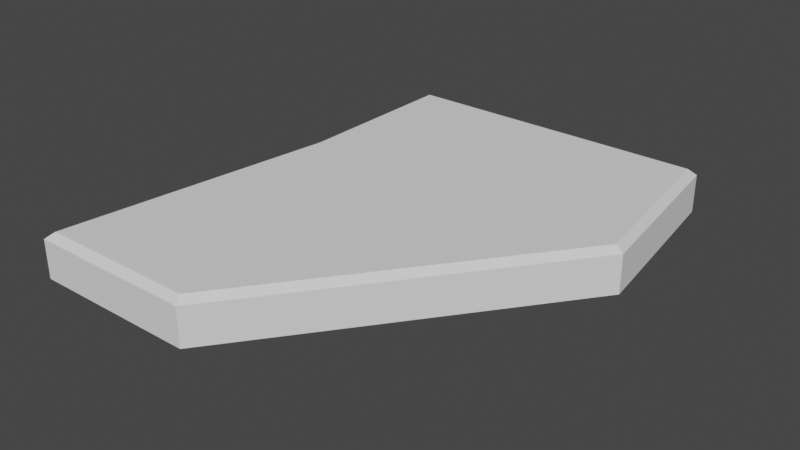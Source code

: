 # Source: Stoneplate1.blend  (saved by Blender 2.80.75; exported with 4.5.12 LTS)
import bpy
from mathutils import Matrix  # noqa: F401  (used for matrix-valued properties, if any)

bpy.ops.wm.read_factory_settings(use_empty=True)
scene = bpy.context.scene
scene.name = 'Scene'

# ---- collections
col_collection = bpy.data.collections.new('Collection'); scene.collection.children.link(col_collection)

# ---- world
world_world = bpy.data.worlds.new('World'); scene.world = world_world
world_world.use_nodes = True; world_world.node_tree.nodes.clear()
_N = world_world.node_tree.nodes; _L = world_world.node_tree.links
n0 = _N.new('ShaderNodeOutputWorld'); n0.name = 'World Output'; n0.location = (300, 300)
n1 = _N.new('ShaderNodeBackground'); n1.name = 'Background'; n1.location = (10, 300)
n1.inputs[0].default_value = (0.05088, 0.05088, 0.05088, 1.0)
_L.new(n1.outputs[0], n0.inputs[0])
n0.is_active_output = True
world_world.color = (0.05088, 0.05088, 0.05088)
world_world.use_sun_shadow = False
world_world.sun_shadow_jitter_overblur = 0.0

# ---- meshes
me_cube_004 = bpy.data.meshes.new('Cube.004')
me_cube_004.from_pydata([(-1.0, -0.04191, 0.1298), (-1.0, 1.0, 0.1298), (0.8577, -0.04191, 0.1298), (1.0, 1.0, 0.1298), (-1.225, 2.657, 0.1298), (-0.2531, 2.657, 0.1298), (-0.9609, -0.002928, -0.1298), (-1.0, -0.04191, -0.09079), (-1.0, 1.0, -0.09079), (-0.9608, 1.0, -0.1298), (0.8201, -0.002928, -0.1298), (0.8577, -0.04191, -0.09079), (0.9569, 1.0, -0.1298), (1.0, 1.0, -0.09079), (-1.18, 2.618, -0.1298), (-1.225, 2.657, -0.09079), (-0.2669, 2.618, -0.1298), (-0.2531, 2.657, -0.09079)], [], [(11, 2, 0, 7), (13, 3, 2, 11), (3, 13, 17, 5), (8, 1, 4, 15), (7, 0, 1, 8), (12, 9, 14, 16), (15, 4, 5, 17), (9, 6, 7, 8), (10, 12, 13, 11), (6, 10, 11, 7), (16, 14, 15, 17), (8, 15, 14, 9), (17, 13, 12, 16), (9, 12, 10, 6)])
_uv = me_cube_004.uv_layers.new(name='UVMap')
_uv.uv.foreach_set('vector', [0.9341, 0.0992, 0.9999, 0.0992, 0.9999, 0.6532, 0.9341, 0.6532, 0.636, 0.06613, 0.6248, 8.606e-05, 0.941, 0.03287, 0.9341, 0.0992, 0.6248, 8.606e-05, 0.636, 0.06613, 0.09986, 0.3501, 0.0665, 0.2861, 0.6012, 0.6704, 0.602, 0.7409, 0.0659, 0.7218, 0.06842, 0.6511, 0.9341, 0.6532, 0.9378, 0.7233, 0.602, 0.7409, 0.6012, 0.6704, 0.6363, 0.08311, 0.602, 0.6518, 0.08706, 0.6348, 0.1166, 0.3594, 0.06842, 0.6511, 8.606e-05, 0.644, 0.03153, 0.3429, 0.09986, 0.3501, 0.602, 0.6518, 0.9177, 0.6371, 0.9341, 0.6532, 0.6012, 0.6704, 0.917, 0.1152, 0.6363, 0.08311, 0.636, 0.06613, 0.9341, 0.0992, 0.9177, 0.6371, 0.917, 0.1152, 0.9341, 0.0992, 0.9341, 0.6532, 0.1166, 0.3594, 0.08706, 0.6348, 0.06842, 0.6511, 0.09986, 0.3501, 0.6012, 0.6704, 0.06842, 0.6511, 0.08706, 0.6348, 0.602, 0.6518, 0.09986, 0.3501, 0.636, 0.06613, 0.6363, 0.08311, 0.1166, 0.3594, 0.602, 0.6518, 0.6363, 0.08311, 0.917, 0.1152, 0.9177, 0.6371])
me_cube_004.use_remesh_preserve_volume = False
me_cube_004.use_remesh_preserve_attributes = False
me_cube_004.use_mirror_vertex_groups = False
me_cube_004.update()

# ---- objects
ob_cube = bpy.data.objects.new('Cube', me_cube_004)

# ---- transforms, parenting, visibility, modifiers, constraints
ob_cube.location = (0.0, 0.0, 0.0)
ob_cube.rotation_euler = (3.142, -0.0, 0.0)
ob_cube.lineart.crease_threshold = 0.0

# ---- collection membership
col_collection.objects.link(ob_cube)

# ---- scene / render settings (as saved in the file)
scene.frame_start = 1; scene.frame_end = 250; scene.frame_set(1)
scene.render.engine = 'BLENDER_EEVEE_NEXT'
scene.cycles.use_denoising = False
scene.cycles.samples = 128
scene.cycles.sampling_pattern = 'TABULATED_SOBOL'
scene.cycles.use_adaptive_sampling = False
scene.cycles.use_light_tree = False
scene.view_settings.view_transform = 'Filmic'
bpy.context.view_layer.update()

# ---- added for rendering (the .blend has no active camera and no usable light): camera, sun
cam_auto = bpy.data.cameras.new('AutoCamera')
cam_auto.lens = 50.0
cam_auto.sensor_width = 36.0
cam_auto.clip_end = 1000.0
ob_auto_camera = bpy.data.objects.new('AutoCamera', cam_auto)
scene.collection.objects.link(ob_auto_camera)
ob_auto_camera.location = (3.13236, -5.20102, 2.59578)
ob_auto_camera.rotation_euler = (1.09748, -7.21219e-08, 0.694738)
scene.camera = ob_auto_camera
light_auto_sun = bpy.data.lights.new('AutoSun', 'SUN')
light_auto_sun.energy = 3.0
light_auto_sun.angle = 0.0523599
ob_auto_sun = bpy.data.objects.new('AutoSun', light_auto_sun)
scene.collection.objects.link(ob_auto_sun)
ob_auto_sun.rotation_euler = (0.872665, 0.174533, 0.523599)
bpy.context.view_layer.update()
